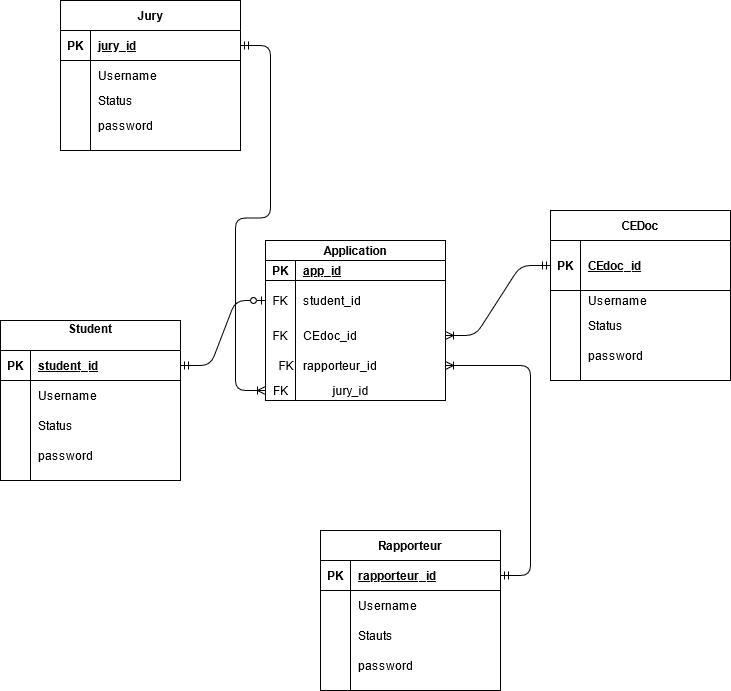

The diagram above was exported from draw.io. Its source (the exported page's mxGraphModel, read from the mxfile embedded in the PNG):
<mxGraphModel dx="1422" dy="790" grid="1" gridSize="10" guides="1" tooltips="1" connect="1" arrows="1" fold="1" page="1" pageScale="1" pageWidth="850" pageHeight="1100" math="0" shadow="0">
  <root>
    <mxCell id="0" />
    <mxCell id="1" parent="0" />
    <mxCell id="ZOgP9BbgonE81Mo4-429-27" value="Student&#10;" style="shape=table;startSize=30;container=1;collapsible=1;childLayout=tableLayout;fixedRows=1;rowLines=0;fontStyle=1;align=center;resizeLast=1;" vertex="1" parent="1">
      <mxGeometry x="50" y="360" width="180" height="160" as="geometry" />
    </mxCell>
    <mxCell id="ZOgP9BbgonE81Mo4-429-28" value="" style="shape=partialRectangle;collapsible=0;dropTarget=0;pointerEvents=0;fillColor=none;top=0;left=0;bottom=1;right=0;points=[[0,0.5],[1,0.5]];portConstraint=eastwest;" vertex="1" parent="ZOgP9BbgonE81Mo4-429-27">
      <mxGeometry y="30" width="180" height="30" as="geometry" />
    </mxCell>
    <mxCell id="ZOgP9BbgonE81Mo4-429-29" value="PK" style="shape=partialRectangle;connectable=0;fillColor=none;top=0;left=0;bottom=0;right=0;fontStyle=1;overflow=hidden;" vertex="1" parent="ZOgP9BbgonE81Mo4-429-28">
      <mxGeometry width="30" height="30" as="geometry" />
    </mxCell>
    <mxCell id="ZOgP9BbgonE81Mo4-429-30" value="student_id" style="shape=partialRectangle;connectable=0;fillColor=none;top=0;left=0;bottom=0;right=0;align=left;spacingLeft=6;fontStyle=5;overflow=hidden;" vertex="1" parent="ZOgP9BbgonE81Mo4-429-28">
      <mxGeometry x="30" width="150" height="30" as="geometry" />
    </mxCell>
    <mxCell id="ZOgP9BbgonE81Mo4-429-31" value="" style="shape=partialRectangle;collapsible=0;dropTarget=0;pointerEvents=0;fillColor=none;top=0;left=0;bottom=0;right=0;points=[[0,0.5],[1,0.5]];portConstraint=eastwest;" vertex="1" parent="ZOgP9BbgonE81Mo4-429-27">
      <mxGeometry y="60" width="180" height="30" as="geometry" />
    </mxCell>
    <mxCell id="ZOgP9BbgonE81Mo4-429-32" value="" style="shape=partialRectangle;connectable=0;fillColor=none;top=0;left=0;bottom=0;right=0;editable=1;overflow=hidden;" vertex="1" parent="ZOgP9BbgonE81Mo4-429-31">
      <mxGeometry width="30" height="30" as="geometry" />
    </mxCell>
    <mxCell id="ZOgP9BbgonE81Mo4-429-33" value="Username" style="shape=partialRectangle;connectable=0;fillColor=none;top=0;left=0;bottom=0;right=0;align=left;spacingLeft=6;overflow=hidden;" vertex="1" parent="ZOgP9BbgonE81Mo4-429-31">
      <mxGeometry x="30" width="150" height="30" as="geometry" />
    </mxCell>
    <mxCell id="ZOgP9BbgonE81Mo4-429-34" value="" style="shape=partialRectangle;collapsible=0;dropTarget=0;pointerEvents=0;fillColor=none;top=0;left=0;bottom=0;right=0;points=[[0,0.5],[1,0.5]];portConstraint=eastwest;" vertex="1" parent="ZOgP9BbgonE81Mo4-429-27">
      <mxGeometry y="90" width="180" height="30" as="geometry" />
    </mxCell>
    <mxCell id="ZOgP9BbgonE81Mo4-429-35" value="" style="shape=partialRectangle;connectable=0;fillColor=none;top=0;left=0;bottom=0;right=0;editable=1;overflow=hidden;" vertex="1" parent="ZOgP9BbgonE81Mo4-429-34">
      <mxGeometry width="30" height="30" as="geometry" />
    </mxCell>
    <mxCell id="ZOgP9BbgonE81Mo4-429-36" value="Status" style="shape=partialRectangle;connectable=0;fillColor=none;top=0;left=0;bottom=0;right=0;align=left;spacingLeft=6;overflow=hidden;" vertex="1" parent="ZOgP9BbgonE81Mo4-429-34">
      <mxGeometry x="30" width="150" height="30" as="geometry" />
    </mxCell>
    <mxCell id="ZOgP9BbgonE81Mo4-429-37" value="" style="shape=partialRectangle;collapsible=0;dropTarget=0;pointerEvents=0;fillColor=none;top=0;left=0;bottom=0;right=0;points=[[0,0.5],[1,0.5]];portConstraint=eastwest;" vertex="1" parent="ZOgP9BbgonE81Mo4-429-27">
      <mxGeometry y="120" width="180" height="30" as="geometry" />
    </mxCell>
    <mxCell id="ZOgP9BbgonE81Mo4-429-38" value="" style="shape=partialRectangle;connectable=0;fillColor=none;top=0;left=0;bottom=0;right=0;editable=1;overflow=hidden;" vertex="1" parent="ZOgP9BbgonE81Mo4-429-37">
      <mxGeometry width="30" height="30" as="geometry" />
    </mxCell>
    <mxCell id="ZOgP9BbgonE81Mo4-429-39" value="password" style="shape=partialRectangle;connectable=0;fillColor=none;top=0;left=0;bottom=0;right=0;align=left;spacingLeft=6;overflow=hidden;" vertex="1" parent="ZOgP9BbgonE81Mo4-429-37">
      <mxGeometry x="30" width="150" height="30" as="geometry" />
    </mxCell>
    <mxCell id="ZOgP9BbgonE81Mo4-429-40" value="CEDoc" style="shape=table;startSize=30;container=1;collapsible=1;childLayout=tableLayout;fixedRows=1;rowLines=0;fontStyle=1;align=center;resizeLast=1;" vertex="1" parent="1">
      <mxGeometry x="600" y="250" width="180" height="170" as="geometry" />
    </mxCell>
    <mxCell id="ZOgP9BbgonE81Mo4-429-41" value="" style="shape=partialRectangle;collapsible=0;dropTarget=0;pointerEvents=0;fillColor=none;top=0;left=0;bottom=1;right=0;points=[[0,0.5],[1,0.5]];portConstraint=eastwest;" vertex="1" parent="ZOgP9BbgonE81Mo4-429-40">
      <mxGeometry y="30" width="180" height="50" as="geometry" />
    </mxCell>
    <mxCell id="ZOgP9BbgonE81Mo4-429-42" value="PK" style="shape=partialRectangle;connectable=0;fillColor=none;top=0;left=0;bottom=0;right=0;fontStyle=1;overflow=hidden;" vertex="1" parent="ZOgP9BbgonE81Mo4-429-41">
      <mxGeometry width="30" height="50" as="geometry" />
    </mxCell>
    <mxCell id="ZOgP9BbgonE81Mo4-429-43" value="CEdoc_id" style="shape=partialRectangle;connectable=0;fillColor=none;top=0;left=0;bottom=0;right=0;align=left;spacingLeft=6;fontStyle=5;overflow=hidden;" vertex="1" parent="ZOgP9BbgonE81Mo4-429-41">
      <mxGeometry x="30" width="150" height="50" as="geometry" />
    </mxCell>
    <mxCell id="ZOgP9BbgonE81Mo4-429-44" value="" style="shape=partialRectangle;collapsible=0;dropTarget=0;pointerEvents=0;fillColor=none;top=0;left=0;bottom=0;right=0;points=[[0,0.5],[1,0.5]];portConstraint=eastwest;" vertex="1" parent="ZOgP9BbgonE81Mo4-429-40">
      <mxGeometry y="80" width="180" height="20" as="geometry" />
    </mxCell>
    <mxCell id="ZOgP9BbgonE81Mo4-429-45" value="" style="shape=partialRectangle;connectable=0;fillColor=none;top=0;left=0;bottom=0;right=0;editable=1;overflow=hidden;" vertex="1" parent="ZOgP9BbgonE81Mo4-429-44">
      <mxGeometry width="30" height="20" as="geometry" />
    </mxCell>
    <mxCell id="ZOgP9BbgonE81Mo4-429-46" value="Username" style="shape=partialRectangle;connectable=0;fillColor=none;top=0;left=0;bottom=0;right=0;align=left;spacingLeft=6;overflow=hidden;" vertex="1" parent="ZOgP9BbgonE81Mo4-429-44">
      <mxGeometry x="30" width="150" height="20" as="geometry" />
    </mxCell>
    <mxCell id="ZOgP9BbgonE81Mo4-429-47" value="" style="shape=partialRectangle;collapsible=0;dropTarget=0;pointerEvents=0;fillColor=none;top=0;left=0;bottom=0;right=0;points=[[0,0.5],[1,0.5]];portConstraint=eastwest;" vertex="1" parent="ZOgP9BbgonE81Mo4-429-40">
      <mxGeometry y="100" width="180" height="30" as="geometry" />
    </mxCell>
    <mxCell id="ZOgP9BbgonE81Mo4-429-48" value="" style="shape=partialRectangle;connectable=0;fillColor=none;top=0;left=0;bottom=0;right=0;editable=1;overflow=hidden;" vertex="1" parent="ZOgP9BbgonE81Mo4-429-47">
      <mxGeometry width="30" height="30" as="geometry" />
    </mxCell>
    <mxCell id="ZOgP9BbgonE81Mo4-429-49" value="Status" style="shape=partialRectangle;connectable=0;fillColor=none;top=0;left=0;bottom=0;right=0;align=left;spacingLeft=6;overflow=hidden;" vertex="1" parent="ZOgP9BbgonE81Mo4-429-47">
      <mxGeometry x="30" width="150" height="30" as="geometry" />
    </mxCell>
    <mxCell id="ZOgP9BbgonE81Mo4-429-50" value="" style="shape=partialRectangle;collapsible=0;dropTarget=0;pointerEvents=0;fillColor=none;top=0;left=0;bottom=0;right=0;points=[[0,0.5],[1,0.5]];portConstraint=eastwest;" vertex="1" parent="ZOgP9BbgonE81Mo4-429-40">
      <mxGeometry y="130" width="180" height="30" as="geometry" />
    </mxCell>
    <mxCell id="ZOgP9BbgonE81Mo4-429-51" value="" style="shape=partialRectangle;connectable=0;fillColor=none;top=0;left=0;bottom=0;right=0;editable=1;overflow=hidden;" vertex="1" parent="ZOgP9BbgonE81Mo4-429-50">
      <mxGeometry width="30" height="30" as="geometry" />
    </mxCell>
    <mxCell id="ZOgP9BbgonE81Mo4-429-52" value="password" style="shape=partialRectangle;connectable=0;fillColor=none;top=0;left=0;bottom=0;right=0;align=left;spacingLeft=6;overflow=hidden;" vertex="1" parent="ZOgP9BbgonE81Mo4-429-50">
      <mxGeometry x="30" width="150" height="30" as="geometry" />
    </mxCell>
    <mxCell id="ZOgP9BbgonE81Mo4-429-53" value="Rapporteur" style="shape=table;startSize=30;container=1;collapsible=1;childLayout=tableLayout;fixedRows=1;rowLines=0;fontStyle=1;align=center;resizeLast=1;" vertex="1" parent="1">
      <mxGeometry x="370" y="570" width="180" height="160" as="geometry" />
    </mxCell>
    <mxCell id="ZOgP9BbgonE81Mo4-429-54" value="" style="shape=partialRectangle;collapsible=0;dropTarget=0;pointerEvents=0;fillColor=none;top=0;left=0;bottom=1;right=0;points=[[0,0.5],[1,0.5]];portConstraint=eastwest;" vertex="1" parent="ZOgP9BbgonE81Mo4-429-53">
      <mxGeometry y="30" width="180" height="30" as="geometry" />
    </mxCell>
    <mxCell id="ZOgP9BbgonE81Mo4-429-55" value="PK" style="shape=partialRectangle;connectable=0;fillColor=none;top=0;left=0;bottom=0;right=0;fontStyle=1;overflow=hidden;" vertex="1" parent="ZOgP9BbgonE81Mo4-429-54">
      <mxGeometry width="30" height="30" as="geometry" />
    </mxCell>
    <mxCell id="ZOgP9BbgonE81Mo4-429-56" value="rapporteur_id" style="shape=partialRectangle;connectable=0;fillColor=none;top=0;left=0;bottom=0;right=0;align=left;spacingLeft=6;fontStyle=5;overflow=hidden;" vertex="1" parent="ZOgP9BbgonE81Mo4-429-54">
      <mxGeometry x="30" width="150" height="30" as="geometry" />
    </mxCell>
    <mxCell id="ZOgP9BbgonE81Mo4-429-57" value="" style="shape=partialRectangle;collapsible=0;dropTarget=0;pointerEvents=0;fillColor=none;top=0;left=0;bottom=0;right=0;points=[[0,0.5],[1,0.5]];portConstraint=eastwest;" vertex="1" parent="ZOgP9BbgonE81Mo4-429-53">
      <mxGeometry y="60" width="180" height="30" as="geometry" />
    </mxCell>
    <mxCell id="ZOgP9BbgonE81Mo4-429-58" value="" style="shape=partialRectangle;connectable=0;fillColor=none;top=0;left=0;bottom=0;right=0;editable=1;overflow=hidden;" vertex="1" parent="ZOgP9BbgonE81Mo4-429-57">
      <mxGeometry width="30" height="30" as="geometry" />
    </mxCell>
    <mxCell id="ZOgP9BbgonE81Mo4-429-59" value="Username" style="shape=partialRectangle;connectable=0;fillColor=none;top=0;left=0;bottom=0;right=0;align=left;spacingLeft=6;overflow=hidden;" vertex="1" parent="ZOgP9BbgonE81Mo4-429-57">
      <mxGeometry x="30" width="150" height="30" as="geometry" />
    </mxCell>
    <mxCell id="ZOgP9BbgonE81Mo4-429-60" value="" style="shape=partialRectangle;collapsible=0;dropTarget=0;pointerEvents=0;fillColor=none;top=0;left=0;bottom=0;right=0;points=[[0,0.5],[1,0.5]];portConstraint=eastwest;" vertex="1" parent="ZOgP9BbgonE81Mo4-429-53">
      <mxGeometry y="90" width="180" height="30" as="geometry" />
    </mxCell>
    <mxCell id="ZOgP9BbgonE81Mo4-429-61" value="" style="shape=partialRectangle;connectable=0;fillColor=none;top=0;left=0;bottom=0;right=0;editable=1;overflow=hidden;" vertex="1" parent="ZOgP9BbgonE81Mo4-429-60">
      <mxGeometry width="30" height="30" as="geometry" />
    </mxCell>
    <mxCell id="ZOgP9BbgonE81Mo4-429-62" value="Stauts" style="shape=partialRectangle;connectable=0;fillColor=none;top=0;left=0;bottom=0;right=0;align=left;spacingLeft=6;overflow=hidden;" vertex="1" parent="ZOgP9BbgonE81Mo4-429-60">
      <mxGeometry x="30" width="150" height="30" as="geometry" />
    </mxCell>
    <mxCell id="ZOgP9BbgonE81Mo4-429-63" value="" style="shape=partialRectangle;collapsible=0;dropTarget=0;pointerEvents=0;fillColor=none;top=0;left=0;bottom=0;right=0;points=[[0,0.5],[1,0.5]];portConstraint=eastwest;" vertex="1" parent="ZOgP9BbgonE81Mo4-429-53">
      <mxGeometry y="120" width="180" height="30" as="geometry" />
    </mxCell>
    <mxCell id="ZOgP9BbgonE81Mo4-429-64" value="" style="shape=partialRectangle;connectable=0;fillColor=none;top=0;left=0;bottom=0;right=0;editable=1;overflow=hidden;" vertex="1" parent="ZOgP9BbgonE81Mo4-429-63">
      <mxGeometry width="30" height="30" as="geometry" />
    </mxCell>
    <mxCell id="ZOgP9BbgonE81Mo4-429-65" value="password" style="shape=partialRectangle;connectable=0;fillColor=none;top=0;left=0;bottom=0;right=0;align=left;spacingLeft=6;overflow=hidden;" vertex="1" parent="ZOgP9BbgonE81Mo4-429-63">
      <mxGeometry x="30" width="150" height="30" as="geometry" />
    </mxCell>
    <mxCell id="ZOgP9BbgonE81Mo4-429-66" value="Jury" style="shape=table;startSize=30;container=1;collapsible=1;childLayout=tableLayout;fixedRows=1;rowLines=0;fontStyle=1;align=center;resizeLast=1;" vertex="1" parent="1">
      <mxGeometry x="110" y="40" width="180" height="150" as="geometry" />
    </mxCell>
    <mxCell id="ZOgP9BbgonE81Mo4-429-67" value="" style="shape=partialRectangle;collapsible=0;dropTarget=0;pointerEvents=0;fillColor=none;top=0;left=0;bottom=1;right=0;points=[[0,0.5],[1,0.5]];portConstraint=eastwest;" vertex="1" parent="ZOgP9BbgonE81Mo4-429-66">
      <mxGeometry y="30" width="180" height="30" as="geometry" />
    </mxCell>
    <mxCell id="ZOgP9BbgonE81Mo4-429-68" value="PK" style="shape=partialRectangle;connectable=0;fillColor=none;top=0;left=0;bottom=0;right=0;fontStyle=1;overflow=hidden;" vertex="1" parent="ZOgP9BbgonE81Mo4-429-67">
      <mxGeometry width="30" height="30" as="geometry" />
    </mxCell>
    <mxCell id="ZOgP9BbgonE81Mo4-429-69" value="jury_id" style="shape=partialRectangle;connectable=0;fillColor=none;top=0;left=0;bottom=0;right=0;align=left;spacingLeft=6;fontStyle=5;overflow=hidden;" vertex="1" parent="ZOgP9BbgonE81Mo4-429-67">
      <mxGeometry x="30" width="150" height="30" as="geometry" />
    </mxCell>
    <mxCell id="ZOgP9BbgonE81Mo4-429-70" value="" style="shape=partialRectangle;collapsible=0;dropTarget=0;pointerEvents=0;fillColor=none;top=0;left=0;bottom=0;right=0;points=[[0,0.5],[1,0.5]];portConstraint=eastwest;" vertex="1" parent="ZOgP9BbgonE81Mo4-429-66">
      <mxGeometry y="60" width="180" height="30" as="geometry" />
    </mxCell>
    <mxCell id="ZOgP9BbgonE81Mo4-429-71" value="" style="shape=partialRectangle;connectable=0;fillColor=none;top=0;left=0;bottom=0;right=0;editable=1;overflow=hidden;" vertex="1" parent="ZOgP9BbgonE81Mo4-429-70">
      <mxGeometry width="30" height="30" as="geometry" />
    </mxCell>
    <mxCell id="ZOgP9BbgonE81Mo4-429-72" value="Username" style="shape=partialRectangle;connectable=0;fillColor=none;top=0;left=0;bottom=0;right=0;align=left;spacingLeft=6;overflow=hidden;" vertex="1" parent="ZOgP9BbgonE81Mo4-429-70">
      <mxGeometry x="30" width="150" height="30" as="geometry" />
    </mxCell>
    <mxCell id="ZOgP9BbgonE81Mo4-429-73" value="" style="shape=partialRectangle;collapsible=0;dropTarget=0;pointerEvents=0;fillColor=none;top=0;left=0;bottom=0;right=0;points=[[0,0.5],[1,0.5]];portConstraint=eastwest;" vertex="1" parent="ZOgP9BbgonE81Mo4-429-66">
      <mxGeometry y="90" width="180" height="20" as="geometry" />
    </mxCell>
    <mxCell id="ZOgP9BbgonE81Mo4-429-74" value="" style="shape=partialRectangle;connectable=0;fillColor=none;top=0;left=0;bottom=0;right=0;editable=1;overflow=hidden;" vertex="1" parent="ZOgP9BbgonE81Mo4-429-73">
      <mxGeometry width="30" height="20" as="geometry" />
    </mxCell>
    <mxCell id="ZOgP9BbgonE81Mo4-429-75" value="Status" style="shape=partialRectangle;connectable=0;fillColor=none;top=0;left=0;bottom=0;right=0;align=left;spacingLeft=6;overflow=hidden;" vertex="1" parent="ZOgP9BbgonE81Mo4-429-73">
      <mxGeometry x="30" width="150" height="20" as="geometry" />
    </mxCell>
    <mxCell id="ZOgP9BbgonE81Mo4-429-76" value="" style="shape=partialRectangle;collapsible=0;dropTarget=0;pointerEvents=0;fillColor=none;top=0;left=0;bottom=0;right=0;points=[[0,0.5],[1,0.5]];portConstraint=eastwest;" vertex="1" parent="ZOgP9BbgonE81Mo4-429-66">
      <mxGeometry y="110" width="180" height="30" as="geometry" />
    </mxCell>
    <mxCell id="ZOgP9BbgonE81Mo4-429-77" value="" style="shape=partialRectangle;connectable=0;fillColor=none;top=0;left=0;bottom=0;right=0;editable=1;overflow=hidden;" vertex="1" parent="ZOgP9BbgonE81Mo4-429-76">
      <mxGeometry width="30" height="30" as="geometry" />
    </mxCell>
    <mxCell id="ZOgP9BbgonE81Mo4-429-78" value="password" style="shape=partialRectangle;connectable=0;fillColor=none;top=0;left=0;bottom=0;right=0;align=left;spacingLeft=6;overflow=hidden;" vertex="1" parent="ZOgP9BbgonE81Mo4-429-76">
      <mxGeometry x="30" width="150" height="30" as="geometry" />
    </mxCell>
    <mxCell id="ZOgP9BbgonE81Mo4-429-79" value="Application" style="shape=table;startSize=20;container=1;collapsible=1;childLayout=tableLayout;fixedRows=1;rowLines=0;fontStyle=1;align=center;resizeLast=1;" vertex="1" parent="1">
      <mxGeometry x="315" y="280" width="180" height="160" as="geometry" />
    </mxCell>
    <mxCell id="ZOgP9BbgonE81Mo4-429-80" value="" style="shape=partialRectangle;collapsible=0;dropTarget=0;pointerEvents=0;fillColor=none;top=0;left=0;bottom=1;right=0;points=[[0,0.5],[1,0.5]];portConstraint=eastwest;" vertex="1" parent="ZOgP9BbgonE81Mo4-429-79">
      <mxGeometry y="20" width="180" height="20" as="geometry" />
    </mxCell>
    <mxCell id="ZOgP9BbgonE81Mo4-429-81" value="PK" style="shape=partialRectangle;connectable=0;fillColor=none;top=0;left=0;bottom=0;right=0;fontStyle=1;overflow=hidden;" vertex="1" parent="ZOgP9BbgonE81Mo4-429-80">
      <mxGeometry width="30" height="20" as="geometry" />
    </mxCell>
    <mxCell id="ZOgP9BbgonE81Mo4-429-82" value="app_id" style="shape=partialRectangle;connectable=0;fillColor=none;top=0;left=0;bottom=0;right=0;align=left;spacingLeft=6;fontStyle=5;overflow=hidden;" vertex="1" parent="ZOgP9BbgonE81Mo4-429-80">
      <mxGeometry x="30" width="150" height="20" as="geometry" />
    </mxCell>
    <mxCell id="ZOgP9BbgonE81Mo4-429-83" value="" style="shape=partialRectangle;collapsible=0;dropTarget=0;pointerEvents=0;fillColor=none;top=0;left=0;bottom=0;right=0;points=[[0,0.5],[1,0.5]];portConstraint=eastwest;" vertex="1" parent="ZOgP9BbgonE81Mo4-429-79">
      <mxGeometry y="40" width="180" height="40" as="geometry" />
    </mxCell>
    <mxCell id="ZOgP9BbgonE81Mo4-429-84" value="FK" style="shape=partialRectangle;connectable=0;fillColor=none;top=0;left=0;bottom=0;right=0;editable=1;overflow=hidden;" vertex="1" parent="ZOgP9BbgonE81Mo4-429-83">
      <mxGeometry width="30" height="40" as="geometry" />
    </mxCell>
    <mxCell id="ZOgP9BbgonE81Mo4-429-85" value="student_id" style="shape=partialRectangle;connectable=0;fillColor=none;top=0;left=0;bottom=0;right=0;align=left;spacingLeft=6;overflow=hidden;" vertex="1" parent="ZOgP9BbgonE81Mo4-429-83">
      <mxGeometry x="30" width="150" height="40" as="geometry" />
    </mxCell>
    <mxCell id="ZOgP9BbgonE81Mo4-429-86" value="" style="shape=partialRectangle;collapsible=0;dropTarget=0;pointerEvents=0;fillColor=none;top=0;left=0;bottom=0;right=0;points=[[0,0.5],[1,0.5]];portConstraint=eastwest;" vertex="1" parent="ZOgP9BbgonE81Mo4-429-79">
      <mxGeometry y="80" width="180" height="30" as="geometry" />
    </mxCell>
    <mxCell id="ZOgP9BbgonE81Mo4-429-87" value="FK" style="shape=partialRectangle;connectable=0;fillColor=none;top=0;left=0;bottom=0;right=0;editable=1;overflow=hidden;" vertex="1" parent="ZOgP9BbgonE81Mo4-429-86">
      <mxGeometry width="30" height="30" as="geometry" />
    </mxCell>
    <mxCell id="ZOgP9BbgonE81Mo4-429-88" value="CEdoc_id" style="shape=partialRectangle;connectable=0;fillColor=none;top=0;left=0;bottom=0;right=0;align=left;spacingLeft=6;overflow=hidden;" vertex="1" parent="ZOgP9BbgonE81Mo4-429-86">
      <mxGeometry x="30" width="150" height="30" as="geometry" />
    </mxCell>
    <mxCell id="ZOgP9BbgonE81Mo4-429-89" value="" style="shape=partialRectangle;collapsible=0;dropTarget=0;pointerEvents=0;fillColor=none;top=0;left=0;bottom=0;right=0;points=[[0,0.5],[1,0.5]];portConstraint=eastwest;" vertex="1" parent="ZOgP9BbgonE81Mo4-429-79">
      <mxGeometry y="110" width="180" height="30" as="geometry" />
    </mxCell>
    <mxCell id="ZOgP9BbgonE81Mo4-429-90" value="    FK" style="shape=partialRectangle;connectable=0;fillColor=none;top=0;left=0;bottom=0;right=0;editable=1;overflow=hidden;" vertex="1" parent="ZOgP9BbgonE81Mo4-429-89">
      <mxGeometry width="30" height="30" as="geometry" />
    </mxCell>
    <mxCell id="ZOgP9BbgonE81Mo4-429-91" value="rapporteur_id" style="shape=partialRectangle;connectable=0;fillColor=none;top=0;left=0;bottom=0;right=0;align=left;spacingLeft=6;overflow=hidden;" vertex="1" parent="ZOgP9BbgonE81Mo4-429-89">
      <mxGeometry x="30" width="150" height="30" as="geometry" />
    </mxCell>
    <mxCell id="ZOgP9BbgonE81Mo4-429-97" value="" style="edgeStyle=entityRelationEdgeStyle;fontSize=12;html=1;endArrow=ERzeroToOne;startArrow=ERmandOne;entryX=0;entryY=0.5;entryDx=0;entryDy=0;" edge="1" parent="1" source="ZOgP9BbgonE81Mo4-429-28" target="ZOgP9BbgonE81Mo4-429-83">
      <mxGeometry width="100" height="100" relative="1" as="geometry">
        <mxPoint x="230" y="540" as="sourcePoint" />
        <mxPoint x="330" y="440" as="targetPoint" />
      </mxGeometry>
    </mxCell>
    <mxCell id="ZOgP9BbgonE81Mo4-429-105" value="" style="edgeStyle=entityRelationEdgeStyle;fontSize=12;html=1;endArrow=ERoneToMany;startArrow=ERmandOne;" edge="1" parent="1" source="ZOgP9BbgonE81Mo4-429-41" target="ZOgP9BbgonE81Mo4-429-86">
      <mxGeometry width="100" height="100" relative="1" as="geometry">
        <mxPoint x="420" y="660" as="sourcePoint" />
        <mxPoint x="520" y="560" as="targetPoint" />
      </mxGeometry>
    </mxCell>
    <mxCell id="ZOgP9BbgonE81Mo4-429-106" value="FK" style="text;html=1;align=center;verticalAlign=middle;resizable=0;points=[];autosize=1;strokeColor=none;" vertex="1" parent="1">
      <mxGeometry x="315" y="420" width="30" height="20" as="geometry" />
    </mxCell>
    <mxCell id="ZOgP9BbgonE81Mo4-429-107" value="jury_id" style="text;html=1;align=center;verticalAlign=middle;resizable=0;points=[];autosize=1;strokeColor=none;" vertex="1" parent="1">
      <mxGeometry x="375" y="420" width="50" height="20" as="geometry" />
    </mxCell>
    <mxCell id="ZOgP9BbgonE81Mo4-429-110" value="" style="edgeStyle=entityRelationEdgeStyle;fontSize=12;html=1;endArrow=ERoneToMany;startArrow=ERmandOne;" edge="1" parent="1" source="ZOgP9BbgonE81Mo4-429-67" target="ZOgP9BbgonE81Mo4-429-106">
      <mxGeometry width="100" height="100" relative="1" as="geometry">
        <mxPoint x="245" y="560" as="sourcePoint" />
        <mxPoint x="345" y="460" as="targetPoint" />
      </mxGeometry>
    </mxCell>
    <mxCell id="ZOgP9BbgonE81Mo4-429-111" value="" style="edgeStyle=entityRelationEdgeStyle;fontSize=12;html=1;endArrow=ERoneToMany;startArrow=ERmandOne;" edge="1" parent="1" source="ZOgP9BbgonE81Mo4-429-54" target="ZOgP9BbgonE81Mo4-429-89">
      <mxGeometry width="100" height="100" relative="1" as="geometry">
        <mxPoint x="220" y="510" as="sourcePoint" />
        <mxPoint x="320" y="410" as="targetPoint" />
      </mxGeometry>
    </mxCell>
  </root>
</mxGraphModel>